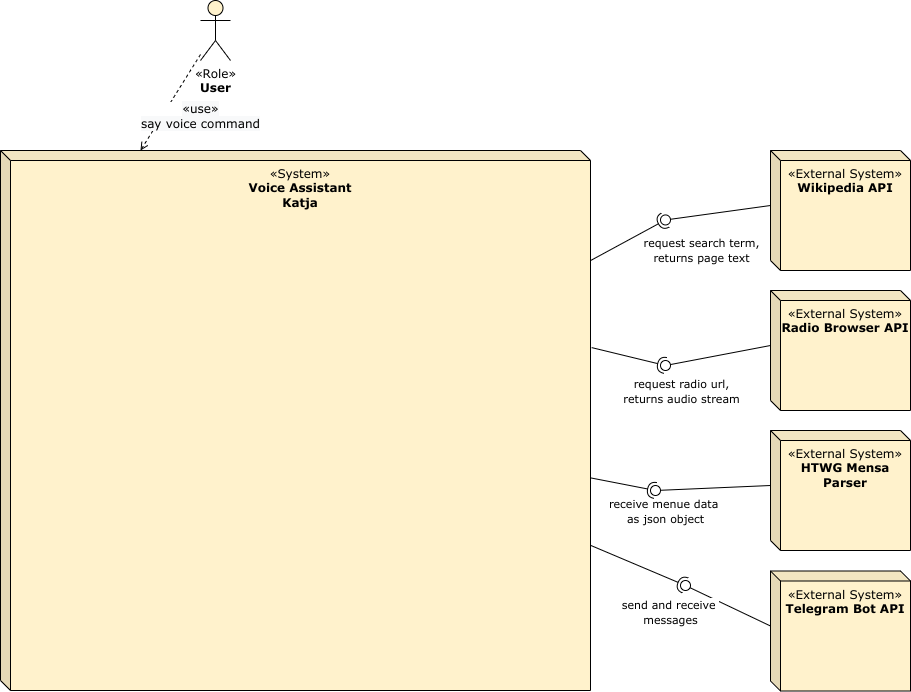

The diagram above was exported from draw.io. Its source (the exported page's mxGraphModel, read from the mxfile embedded in the PNG):
<mxGraphModel dx="1118" dy="769" grid="1" gridSize="10" guides="1" tooltips="1" connect="1" arrows="1" fold="1" page="1" pageScale="1" pageWidth="850" pageHeight="1100" math="0" shadow="0">
  <root>
    <mxCell id="0" />
    <mxCell id="1" parent="0" />
    <mxCell id="30" value="&lt;font&gt;&lt;span class=&quot;char&quot;&gt;&lt;span class=&quot;vchar&quot; id=&quot;char-node&quot;&gt;«System&lt;/span&gt;&lt;/span&gt;&lt;span class=&quot;char&quot;&gt;&lt;span class=&quot;vchar&quot; id=&quot;char-node&quot;&gt;»&lt;br&gt;&lt;div&gt;&lt;b&gt;Voice Assistant&lt;/b&gt;&lt;/div&gt;&lt;div&gt;&lt;b&gt;Katja&lt;/b&gt;&lt;br&gt;&lt;/div&gt;&lt;/span&gt;&lt;/span&gt;&lt;/font&gt;" style="shape=cube;whiteSpace=wrap;html=1;boundedLbl=1;backgroundOutline=1;darkOpacity=0.05;darkOpacity2=0.1;size=10;align=center;verticalAlign=top;fillColor=#fff2cc;fontFamily=Verdana;" parent="1" vertex="1">
      <mxGeometry x="50" y="200" width="590" height="540" as="geometry" />
    </mxCell>
    <mxCell id="31" value="&lt;span class=&quot;char&quot; style=&quot;&quot;&gt;&lt;span class=&quot;vchar&quot; id=&quot;char-node&quot;&gt;«Role&lt;/span&gt;&lt;/span&gt;&lt;span class=&quot;char&quot; style=&quot;&quot;&gt;&lt;span class=&quot;vchar&quot; id=&quot;char-node&quot;&gt;»&lt;br&gt;&lt;div&gt;&lt;b&gt;User&lt;/b&gt;&lt;/div&gt;&lt;/span&gt;&lt;/span&gt;" style="shape=umlActor;verticalLabelPosition=bottom;verticalAlign=top;html=1;outlineConnect=0;fillColor=#fff2cc;fontFamily=Verdana;" parent="1" vertex="1">
      <mxGeometry x="250" y="50" width="30" height="60" as="geometry" />
    </mxCell>
    <mxCell id="32" value="" style="endArrow=open;html=1;fillColor=#000000;fontFamily=Verdana;fontSize=12;endFill=0;dashed=1;rounded=0;entryX=0;entryY=0;entryDx=140;entryDy=0;entryPerimeter=0;" parent="1" source="31" target="30" edge="1">
      <mxGeometry relative="1" as="geometry">
        <mxPoint x="340" y="90" as="sourcePoint" />
        <mxPoint x="439.9999999999999" y="90" as="targetPoint" />
      </mxGeometry>
    </mxCell>
    <mxCell id="33" value="&lt;div&gt;&lt;span style=&quot;font-size: 12px; background-color: rgb(248, 249, 250);&quot;&gt;«use»&lt;/span&gt;&lt;/div&gt;&lt;div&gt;&lt;span style=&quot;font-size: 12px; background-color: rgb(248, 249, 250);&quot;&gt;say voice command&lt;br&gt;&lt;/span&gt;&lt;/div&gt;" style="edgeLabel;resizable=0;html=1;align=center;verticalAlign=middle;fontFamily=Verdana;" parent="32" connectable="0" vertex="1">
      <mxGeometry relative="1" as="geometry">
        <mxPoint x="30" y="13" as="offset" />
      </mxGeometry>
    </mxCell>
    <mxCell id="34" value="&lt;font&gt;&lt;span class=&quot;char&quot;&gt;&lt;span class=&quot;vchar&quot; id=&quot;char-node&quot;&gt;«External System&lt;/span&gt;&lt;/span&gt;&lt;span class=&quot;char&quot;&gt;&lt;span class=&quot;vchar&quot; id=&quot;char-node&quot;&gt;»&lt;br&gt;&lt;div&gt;&lt;b&gt;Wikipedia API&lt;/b&gt;&lt;br&gt;&lt;/div&gt;&lt;/span&gt;&lt;/span&gt;&lt;/font&gt;" style="shape=cube;whiteSpace=wrap;html=1;boundedLbl=1;backgroundOutline=1;darkOpacity=0.05;darkOpacity2=0.1;size=10;align=center;verticalAlign=top;fillColor=#fff2cc;fontFamily=Verdana;" parent="1" vertex="1">
      <mxGeometry x="820" y="200" width="140" height="120" as="geometry" />
    </mxCell>
    <mxCell id="35" value="&lt;font&gt;&lt;span class=&quot;char&quot;&gt;&lt;span class=&quot;vchar&quot; id=&quot;char-node&quot;&gt;«External System&lt;/span&gt;&lt;/span&gt;&lt;span class=&quot;char&quot;&gt;&lt;span class=&quot;vchar&quot; id=&quot;char-node&quot;&gt;»&lt;br&gt;&lt;div&gt;&lt;b&gt;Radio Browser API&lt;/b&gt;&lt;br&gt;&lt;/div&gt;&lt;/span&gt;&lt;/span&gt;&lt;/font&gt;" style="shape=cube;whiteSpace=wrap;html=1;boundedLbl=1;backgroundOutline=1;darkOpacity=0.05;darkOpacity2=0.1;size=10;align=center;verticalAlign=top;fillColor=#fff2cc;fontFamily=Verdana;" parent="1" vertex="1">
      <mxGeometry x="820" y="340" width="140" height="120" as="geometry" />
    </mxCell>
    <mxCell id="36" value="" style="group;fontFamily=Verdana;" parent="1" vertex="1" connectable="0">
      <mxGeometry x="710" y="220" width="10" height="100" as="geometry" />
    </mxCell>
    <mxCell id="37" value="" style="ellipse;whiteSpace=wrap;html=1;fontFamily=Verdana;fontSize=12;fontColor=#000000;align=center;strokeColor=#000000;fillColor=#ffffff;points=[];aspect=fixed;resizable=0;" parent="36" vertex="1">
      <mxGeometry y="44.44444444444444" width="10" height="10" as="geometry" />
    </mxCell>
    <mxCell id="38" value="" style="rounded=0;orthogonalLoop=1;jettySize=auto;html=1;endArrow=none;endFill=0;fillColor=#000000;fontFamily=Verdana;fontSize=12;exitX=0;exitY=0;exitDx=0;exitDy=55;exitPerimeter=0;" parent="1" source="34" target="37" edge="1">
      <mxGeometry relative="1" as="geometry">
        <mxPoint x="715" y="220" as="sourcePoint" />
      </mxGeometry>
    </mxCell>
    <mxCell id="39" value="&lt;div&gt;&lt;font face=&quot;Verdana&quot;&gt;request search term,&lt;/font&gt;&lt;/div&gt;&lt;div&gt;&lt;font face=&quot;Verdana&quot;&gt;returns page text&lt;/font&gt;&lt;br&gt;&lt;/div&gt;" style="edgeLabel;html=1;align=center;verticalAlign=middle;resizable=0;points=[];" parent="38" vertex="1" connectable="0">
      <mxGeometry x="0.6858" y="2" relative="1" as="geometry">
        <mxPoint x="14" y="31" as="offset" />
      </mxGeometry>
    </mxCell>
    <mxCell id="40" value="" style="rounded=0;orthogonalLoop=1;jettySize=auto;html=1;endArrow=halfCircle;endFill=0;entryX=0.5;entryY=0.5;entryDx=0;entryDy=0;endSize=6;strokeWidth=1;fillColor=#000000;fontFamily=Verdana;fontSize=12;" parent="1" source="30" target="37" edge="1">
      <mxGeometry relative="1" as="geometry">
        <mxPoint x="715" y="320" as="sourcePoint" />
      </mxGeometry>
    </mxCell>
    <mxCell id="41" value="" style="group;fontFamily=Verdana;" parent="1" vertex="1" connectable="0">
      <mxGeometry x="710" y="370" width="10" height="90" as="geometry" />
    </mxCell>
    <mxCell id="42" value="" style="ellipse;whiteSpace=wrap;html=1;fontFamily=Verdana;fontSize=12;fontColor=#000000;align=center;strokeColor=#000000;fillColor=#ffffff;points=[];aspect=fixed;resizable=0;" parent="41" vertex="1">
      <mxGeometry y="40" width="10" height="10" as="geometry" />
    </mxCell>
    <mxCell id="43" value="" style="rounded=0;orthogonalLoop=1;jettySize=auto;html=1;endArrow=none;endFill=0;fillColor=#000000;fontFamily=Verdana;fontSize=12;exitX=0;exitY=0;exitDx=0;exitDy=55;exitPerimeter=0;" parent="1" source="35" target="42" edge="1">
      <mxGeometry relative="1" as="geometry">
        <mxPoint x="830" y="335" as="sourcePoint" />
      </mxGeometry>
    </mxCell>
    <mxCell id="44" value="&lt;div&gt;&lt;font face=&quot;Verdana&quot;&gt;request radio url,&lt;/font&gt;&lt;/div&gt;&lt;div&gt;&lt;font face=&quot;Verdana&quot;&gt;returns audio stream&lt;br&gt;&lt;/font&gt;&lt;/div&gt;" style="edgeLabel;html=1;align=center;verticalAlign=middle;resizable=0;points=[];" parent="43" vertex="1" connectable="0">
      <mxGeometry x="0.628" y="3" relative="1" as="geometry">
        <mxPoint x="-9" y="27" as="offset" />
      </mxGeometry>
    </mxCell>
    <mxCell id="45" value="" style="rounded=0;orthogonalLoop=1;jettySize=auto;html=1;endArrow=halfCircle;endFill=0;entryX=0.5;entryY=0.5;entryDx=0;entryDy=0;endSize=6;strokeWidth=1;fillColor=#000000;fontFamily=Verdana;fontSize=12;exitX=1.002;exitY=0.365;exitDx=0;exitDy=0;exitPerimeter=0;" parent="1" source="30" target="42" edge="1">
      <mxGeometry relative="1" as="geometry">
        <mxPoint x="650" y="398.75" as="sourcePoint" />
      </mxGeometry>
    </mxCell>
    <mxCell id="46" value="" style="group;fontFamily=Verdana;" parent="1" vertex="1" connectable="0">
      <mxGeometry x="700" y="495" width="10" height="90" as="geometry" />
    </mxCell>
    <mxCell id="47" value="" style="ellipse;whiteSpace=wrap;html=1;fontFamily=Verdana;fontSize=12;fontColor=#000000;align=center;strokeColor=#000000;fillColor=#ffffff;points=[];aspect=fixed;resizable=0;" parent="46" vertex="1">
      <mxGeometry y="40" width="10" height="10" as="geometry" />
    </mxCell>
    <mxCell id="48" value="" style="rounded=0;orthogonalLoop=1;jettySize=auto;html=1;endArrow=none;endFill=0;fillColor=#000000;fontFamily=Verdana;fontSize=12;exitX=0;exitY=0;exitDx=0;exitDy=55;exitPerimeter=0;" parent="1" source="52" target="47" edge="1">
      <mxGeometry relative="1" as="geometry">
        <mxPoint x="820" y="535" as="sourcePoint" />
      </mxGeometry>
    </mxCell>
    <mxCell id="49" value="&lt;div align=&quot;center&quot;&gt;&lt;font face=&quot;Verdana&quot;&gt;receive menue data &lt;br&gt;&lt;/font&gt;&lt;/div&gt;&lt;div align=&quot;center&quot;&gt;&lt;font face=&quot;Verdana&quot;&gt;as json object&lt;/font&gt;&lt;/div&gt;" style="edgeLabel;html=1;align=center;verticalAlign=middle;resizable=0;points=[];" parent="48" vertex="1" connectable="0">
      <mxGeometry x="0.7792" y="-3" relative="1" as="geometry">
        <mxPoint x="-7" y="24" as="offset" />
      </mxGeometry>
    </mxCell>
    <mxCell id="50" value="" style="rounded=0;orthogonalLoop=1;jettySize=auto;html=1;endArrow=halfCircle;endFill=0;entryX=0.5;entryY=0.5;entryDx=0;entryDy=0;endSize=6;strokeWidth=1;fillColor=#000000;fontFamily=Verdana;fontSize=12;" parent="1" source="30" target="47" edge="1">
      <mxGeometry relative="1" as="geometry">
        <mxPoint x="640" y="502.0833333333335" as="sourcePoint" />
      </mxGeometry>
    </mxCell>
    <mxCell id="51" value="&lt;font&gt;&lt;span class=&quot;char&quot;&gt;&lt;span class=&quot;vchar&quot; id=&quot;char-node&quot;&gt;«External System&lt;/span&gt;&lt;/span&gt;&lt;span class=&quot;char&quot;&gt;&lt;span class=&quot;vchar&quot; id=&quot;char-node&quot;&gt;»&lt;br&gt;&lt;div&gt;&lt;b&gt;Telegram Bot API&lt;br&gt;&lt;/b&gt;&lt;/div&gt;&lt;/span&gt;&lt;/span&gt;&lt;/font&gt;" style="shape=cube;whiteSpace=wrap;html=1;boundedLbl=1;backgroundOutline=1;darkOpacity=0.05;darkOpacity2=0.1;size=10;align=center;verticalAlign=top;fillColor=#fff2cc;fontFamily=Verdana;" parent="1" vertex="1">
      <mxGeometry x="820" y="620.5" width="140" height="120" as="geometry" />
    </mxCell>
    <mxCell id="52" value="&lt;font&gt;&lt;span class=&quot;char&quot;&gt;&lt;span class=&quot;vchar&quot; id=&quot;char-node&quot;&gt;«External System&lt;/span&gt;&lt;/span&gt;&lt;span class=&quot;char&quot;&gt;&lt;span class=&quot;vchar&quot; id=&quot;char-node&quot;&gt;»&lt;br&gt;&lt;div&gt;&lt;b&gt;HTWG Mensa Parser&lt;/b&gt;&lt;br&gt;&lt;/div&gt;&lt;/span&gt;&lt;/span&gt;&lt;/font&gt;" style="shape=cube;whiteSpace=wrap;html=1;boundedLbl=1;backgroundOutline=1;darkOpacity=0.05;darkOpacity2=0.1;size=10;align=center;verticalAlign=top;fillColor=#fff2cc;fontFamily=Verdana;" parent="1" vertex="1">
      <mxGeometry x="820" y="480" width="140" height="120" as="geometry" />
    </mxCell>
    <mxCell id="53" value="" style="group;fontFamily=Verdana;rotation=116;" parent="1" vertex="1" connectable="0">
      <mxGeometry x="730" y="590" width="10" height="90" as="geometry" />
    </mxCell>
    <mxCell id="54" value="" style="ellipse;whiteSpace=wrap;html=1;fontFamily=Verdana;fontSize=12;fontColor=#000000;align=center;strokeColor=#000000;fillColor=#ffffff;points=[];aspect=fixed;resizable=0;rotation=116;" parent="53" vertex="1">
      <mxGeometry y="40" width="10" height="10" as="geometry" />
    </mxCell>
    <mxCell id="55" value="" style="rounded=0;orthogonalLoop=1;jettySize=auto;html=1;endArrow=none;endFill=0;fillColor=#000000;fontFamily=Verdana;fontSize=12;exitX=0;exitY=0;exitDx=0;exitDy=55;exitPerimeter=0;" parent="1" source="51" target="54" edge="1">
      <mxGeometry relative="1" as="geometry">
        <mxPoint x="765" y="665" as="sourcePoint" />
      </mxGeometry>
    </mxCell>
    <mxCell id="56" value="" style="rounded=0;orthogonalLoop=1;jettySize=auto;html=1;endArrow=halfCircle;endFill=0;entryX=0.5;entryY=0.5;entryDx=0;entryDy=0;endSize=6;strokeWidth=1;fillColor=#000000;fontFamily=Verdana;fontSize=12;" parent="1" source="30" target="54" edge="1">
      <mxGeometry relative="1" as="geometry">
        <mxPoint x="685" y="625" as="sourcePoint" />
      </mxGeometry>
    </mxCell>
    <mxCell id="57" value="&lt;div align=&quot;center&quot;&gt;&lt;font face=&quot;Verdana&quot;&gt;send and receive &lt;br&gt;&lt;/font&gt;&lt;/div&gt;&lt;div align=&quot;center&quot;&gt;&lt;font face=&quot;Verdana&quot;&gt;messages&lt;br&gt;&lt;/font&gt;&lt;/div&gt;" style="edgeLabel;html=1;align=center;verticalAlign=middle;resizable=0;points=[];" parent="1" vertex="1" connectable="0">
      <mxGeometry x="719.9997690773639" y="661.0005340363086" as="geometry" />
    </mxCell>
  </root>
</mxGraphModel>